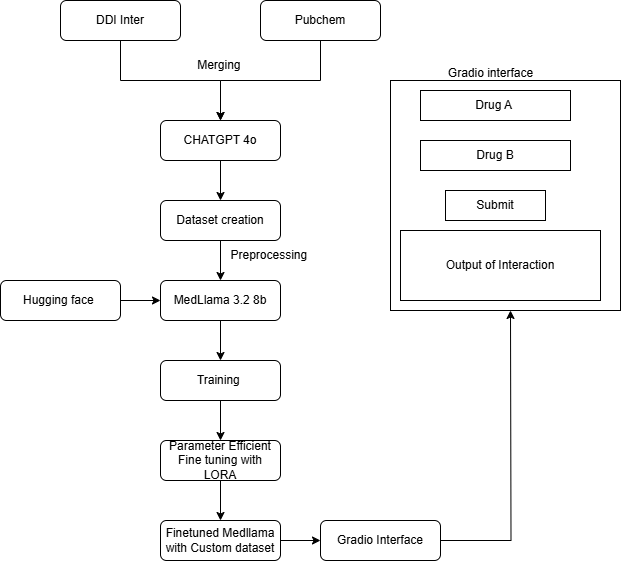

The diagram above was exported from draw.io. Its source (the exported page's mxGraphModel, read from the mxfile embedded in the PNG):
<mxGraphModel dx="1050" dy="653" grid="1" gridSize="10" guides="1" tooltips="1" connect="1" arrows="1" fold="1" page="1" pageScale="1" pageWidth="827" pageHeight="1169" math="0" shadow="0">
  <root>
    <mxCell id="WIyWlLk6GJQsqaUBKTNV-0" />
    <mxCell id="WIyWlLk6GJQsqaUBKTNV-1" parent="WIyWlLk6GJQsqaUBKTNV-0" />
    <mxCell id="0Jq2b9ZSOkMOZBXdfrLr-15" value="" style="edgeStyle=orthogonalEdgeStyle;rounded=0;orthogonalLoop=1;jettySize=auto;html=1;" edge="1" parent="WIyWlLk6GJQsqaUBKTNV-1" source="WIyWlLk6GJQsqaUBKTNV-3" target="0Jq2b9ZSOkMOZBXdfrLr-14">
      <mxGeometry relative="1" as="geometry" />
    </mxCell>
    <mxCell id="WIyWlLk6GJQsqaUBKTNV-3" value="CHATGPT 4o" style="rounded=1;whiteSpace=wrap;html=1;fontSize=12;glass=0;strokeWidth=1;shadow=0;" parent="WIyWlLk6GJQsqaUBKTNV-1" vertex="1">
      <mxGeometry x="240" y="200" width="120" height="40" as="geometry" />
    </mxCell>
    <mxCell id="0Jq2b9ZSOkMOZBXdfrLr-13" style="edgeStyle=orthogonalEdgeStyle;rounded=0;orthogonalLoop=1;jettySize=auto;html=1;entryX=0.5;entryY=0;entryDx=0;entryDy=0;" edge="1" parent="WIyWlLk6GJQsqaUBKTNV-1" source="0Jq2b9ZSOkMOZBXdfrLr-0" target="WIyWlLk6GJQsqaUBKTNV-3">
      <mxGeometry relative="1" as="geometry" />
    </mxCell>
    <mxCell id="0Jq2b9ZSOkMOZBXdfrLr-0" value="Pubchem" style="rounded=1;whiteSpace=wrap;html=1;fontSize=12;glass=0;strokeWidth=1;shadow=0;" vertex="1" parent="WIyWlLk6GJQsqaUBKTNV-1">
      <mxGeometry x="340" y="80" width="120" height="40" as="geometry" />
    </mxCell>
    <mxCell id="0Jq2b9ZSOkMOZBXdfrLr-10" value="" style="edgeStyle=orthogonalEdgeStyle;rounded=0;orthogonalLoop=1;jettySize=auto;html=1;" edge="1" parent="WIyWlLk6GJQsqaUBKTNV-1" source="0Jq2b9ZSOkMOZBXdfrLr-9" target="WIyWlLk6GJQsqaUBKTNV-3">
      <mxGeometry relative="1" as="geometry" />
    </mxCell>
    <mxCell id="0Jq2b9ZSOkMOZBXdfrLr-9" value="DDI Inter" style="rounded=1;whiteSpace=wrap;html=1;fontSize=12;glass=0;strokeWidth=1;shadow=0;" vertex="1" parent="WIyWlLk6GJQsqaUBKTNV-1">
      <mxGeometry x="140" y="80" width="120" height="40" as="geometry" />
    </mxCell>
    <mxCell id="0Jq2b9ZSOkMOZBXdfrLr-17" value="" style="edgeStyle=orthogonalEdgeStyle;rounded=0;orthogonalLoop=1;jettySize=auto;html=1;" edge="1" parent="WIyWlLk6GJQsqaUBKTNV-1" source="0Jq2b9ZSOkMOZBXdfrLr-14" target="0Jq2b9ZSOkMOZBXdfrLr-16">
      <mxGeometry relative="1" as="geometry" />
    </mxCell>
    <mxCell id="0Jq2b9ZSOkMOZBXdfrLr-14" value="Dataset creation" style="rounded=1;whiteSpace=wrap;html=1;fontSize=12;glass=0;strokeWidth=1;shadow=0;" vertex="1" parent="WIyWlLk6GJQsqaUBKTNV-1">
      <mxGeometry x="240" y="280" width="120" height="40" as="geometry" />
    </mxCell>
    <mxCell id="0Jq2b9ZSOkMOZBXdfrLr-23" value="" style="edgeStyle=orthogonalEdgeStyle;rounded=0;orthogonalLoop=1;jettySize=auto;html=1;" edge="1" parent="WIyWlLk6GJQsqaUBKTNV-1" source="0Jq2b9ZSOkMOZBXdfrLr-16" target="0Jq2b9ZSOkMOZBXdfrLr-22">
      <mxGeometry relative="1" as="geometry" />
    </mxCell>
    <mxCell id="0Jq2b9ZSOkMOZBXdfrLr-16" value="MedLlama 3.2 8b" style="rounded=1;whiteSpace=wrap;html=1;fontSize=12;glass=0;strokeWidth=1;shadow=0;" vertex="1" parent="WIyWlLk6GJQsqaUBKTNV-1">
      <mxGeometry x="240" y="360" width="120" height="40" as="geometry" />
    </mxCell>
    <mxCell id="0Jq2b9ZSOkMOZBXdfrLr-18" value="Preprocessing&amp;nbsp;" style="text;html=1;align=center;verticalAlign=middle;resizable=0;points=[];autosize=1;strokeColor=none;fillColor=none;" vertex="1" parent="WIyWlLk6GJQsqaUBKTNV-1">
      <mxGeometry x="300" y="320" width="100" height="30" as="geometry" />
    </mxCell>
    <mxCell id="0Jq2b9ZSOkMOZBXdfrLr-19" value="Merging&amp;nbsp;" style="text;html=1;align=center;verticalAlign=middle;resizable=0;points=[];autosize=1;strokeColor=none;fillColor=none;" vertex="1" parent="WIyWlLk6GJQsqaUBKTNV-1">
      <mxGeometry x="265" y="130" width="70" height="30" as="geometry" />
    </mxCell>
    <mxCell id="0Jq2b9ZSOkMOZBXdfrLr-21" value="" style="edgeStyle=orthogonalEdgeStyle;rounded=0;orthogonalLoop=1;jettySize=auto;html=1;entryX=0;entryY=0.5;entryDx=0;entryDy=0;" edge="1" parent="WIyWlLk6GJQsqaUBKTNV-1" source="0Jq2b9ZSOkMOZBXdfrLr-20" target="0Jq2b9ZSOkMOZBXdfrLr-16">
      <mxGeometry relative="1" as="geometry" />
    </mxCell>
    <mxCell id="0Jq2b9ZSOkMOZBXdfrLr-20" value="Hugging face&amp;nbsp;" style="rounded=1;whiteSpace=wrap;html=1;fontSize=12;glass=0;strokeWidth=1;shadow=0;" vertex="1" parent="WIyWlLk6GJQsqaUBKTNV-1">
      <mxGeometry x="80" y="360" width="120" height="40" as="geometry" />
    </mxCell>
    <mxCell id="0Jq2b9ZSOkMOZBXdfrLr-25" value="" style="edgeStyle=orthogonalEdgeStyle;rounded=0;orthogonalLoop=1;jettySize=auto;html=1;" edge="1" parent="WIyWlLk6GJQsqaUBKTNV-1" source="0Jq2b9ZSOkMOZBXdfrLr-22" target="0Jq2b9ZSOkMOZBXdfrLr-24">
      <mxGeometry relative="1" as="geometry" />
    </mxCell>
    <mxCell id="0Jq2b9ZSOkMOZBXdfrLr-22" value="Training&amp;nbsp;" style="rounded=1;whiteSpace=wrap;html=1;fontSize=12;glass=0;strokeWidth=1;shadow=0;" vertex="1" parent="WIyWlLk6GJQsqaUBKTNV-1">
      <mxGeometry x="240" y="440" width="120" height="40" as="geometry" />
    </mxCell>
    <mxCell id="0Jq2b9ZSOkMOZBXdfrLr-27" value="" style="edgeStyle=orthogonalEdgeStyle;rounded=0;orthogonalLoop=1;jettySize=auto;html=1;" edge="1" parent="WIyWlLk6GJQsqaUBKTNV-1" source="0Jq2b9ZSOkMOZBXdfrLr-24" target="0Jq2b9ZSOkMOZBXdfrLr-26">
      <mxGeometry relative="1" as="geometry" />
    </mxCell>
    <mxCell id="0Jq2b9ZSOkMOZBXdfrLr-24" value="Parameter Efficient Fine tuning with LORA" style="rounded=1;whiteSpace=wrap;html=1;fontSize=12;glass=0;strokeWidth=1;shadow=0;" vertex="1" parent="WIyWlLk6GJQsqaUBKTNV-1">
      <mxGeometry x="240" y="520" width="120" height="40" as="geometry" />
    </mxCell>
    <mxCell id="0Jq2b9ZSOkMOZBXdfrLr-29" value="" style="edgeStyle=orthogonalEdgeStyle;rounded=0;orthogonalLoop=1;jettySize=auto;html=1;" edge="1" parent="WIyWlLk6GJQsqaUBKTNV-1" source="0Jq2b9ZSOkMOZBXdfrLr-26" target="0Jq2b9ZSOkMOZBXdfrLr-28">
      <mxGeometry relative="1" as="geometry" />
    </mxCell>
    <mxCell id="0Jq2b9ZSOkMOZBXdfrLr-26" value="Finetuned Medllama with Custom dataset" style="rounded=1;whiteSpace=wrap;html=1;fontSize=12;glass=0;strokeWidth=1;shadow=0;" vertex="1" parent="WIyWlLk6GJQsqaUBKTNV-1">
      <mxGeometry x="240" y="600" width="120" height="40" as="geometry" />
    </mxCell>
    <mxCell id="0Jq2b9ZSOkMOZBXdfrLr-31" value="" style="edgeStyle=orthogonalEdgeStyle;rounded=0;orthogonalLoop=1;jettySize=auto;html=1;" edge="1" parent="WIyWlLk6GJQsqaUBKTNV-1" source="0Jq2b9ZSOkMOZBXdfrLr-28">
      <mxGeometry relative="1" as="geometry">
        <mxPoint x="590" y="390" as="targetPoint" />
      </mxGeometry>
    </mxCell>
    <mxCell id="0Jq2b9ZSOkMOZBXdfrLr-28" value="Gradio Interface" style="rounded=1;whiteSpace=wrap;html=1;fontSize=12;glass=0;strokeWidth=1;shadow=0;" vertex="1" parent="WIyWlLk6GJQsqaUBKTNV-1">
      <mxGeometry x="400" y="600" width="120" height="40" as="geometry" />
    </mxCell>
    <mxCell id="0Jq2b9ZSOkMOZBXdfrLr-32" value="" style="whiteSpace=wrap;html=1;aspect=fixed;" vertex="1" parent="WIyWlLk6GJQsqaUBKTNV-1">
      <mxGeometry x="470" y="160" width="230" height="230" as="geometry" />
    </mxCell>
    <mxCell id="0Jq2b9ZSOkMOZBXdfrLr-33" value="Drug A&amp;nbsp;" style="rounded=0;whiteSpace=wrap;html=1;" vertex="1" parent="WIyWlLk6GJQsqaUBKTNV-1">
      <mxGeometry x="500" y="170" width="150" height="30" as="geometry" />
    </mxCell>
    <mxCell id="0Jq2b9ZSOkMOZBXdfrLr-34" value="Drug B" style="rounded=0;whiteSpace=wrap;html=1;" vertex="1" parent="WIyWlLk6GJQsqaUBKTNV-1">
      <mxGeometry x="500" y="220" width="150" height="30" as="geometry" />
    </mxCell>
    <mxCell id="0Jq2b9ZSOkMOZBXdfrLr-35" value="Submit" style="rounded=0;whiteSpace=wrap;html=1;" vertex="1" parent="WIyWlLk6GJQsqaUBKTNV-1">
      <mxGeometry x="525" y="270" width="100" height="30" as="geometry" />
    </mxCell>
    <mxCell id="0Jq2b9ZSOkMOZBXdfrLr-36" value="Output of Interaction" style="rounded=0;whiteSpace=wrap;html=1;" vertex="1" parent="WIyWlLk6GJQsqaUBKTNV-1">
      <mxGeometry x="480" y="310" width="200" height="70" as="geometry" />
    </mxCell>
    <mxCell id="0Jq2b9ZSOkMOZBXdfrLr-37" value="Gradio interface" style="text;html=1;align=center;verticalAlign=middle;resizable=0;points=[];autosize=1;strokeColor=none;fillColor=none;" vertex="1" parent="WIyWlLk6GJQsqaUBKTNV-1">
      <mxGeometry x="515" y="138" width="110" height="30" as="geometry" />
    </mxCell>
  </root>
</mxGraphModel>